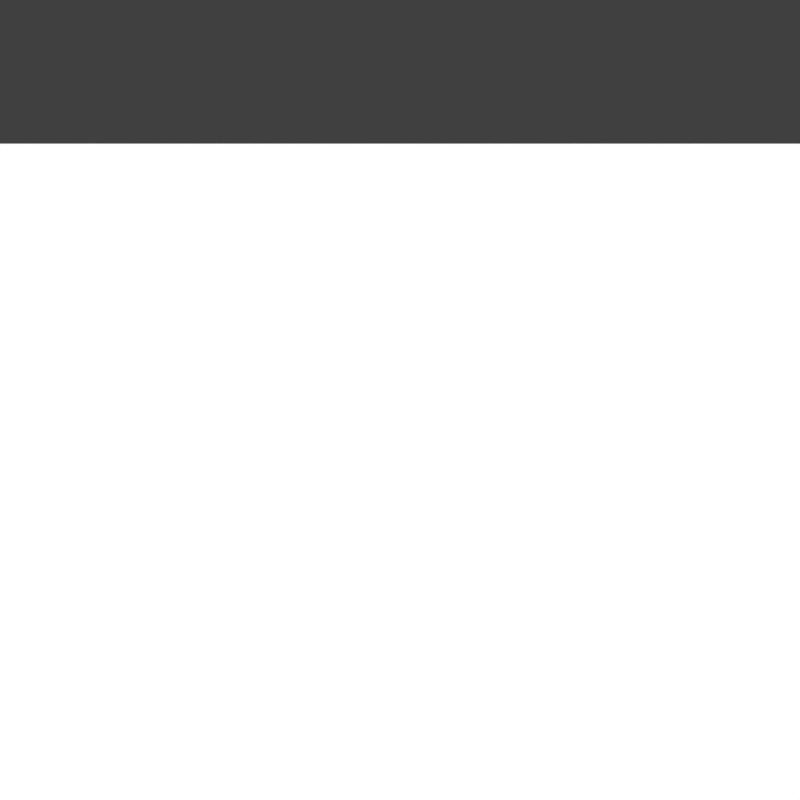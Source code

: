# Source: blank_scene.blend  (saved by Blender 2.79.0; exported with 4.5.12 LTS)
import bpy
from mathutils import Matrix  # noqa: F401  (used for matrix-valued properties, if any)

bpy.ops.wm.read_factory_settings(use_empty=True)
scene = bpy.context.scene
scene.name = 'Scene'

# ---- collections
col_collection_1 = bpy.data.collections.new('Collection 1'); scene.collection.children.link(col_collection_1)

# ---- materials (node trees are filled in below, after node groups)
mat_material_001 = bpy.data.materials.new('Material.001')
mat_material_001.alpha_threshold = 0.0
mat_material_001.roughness = 0.5

# ---- material node trees
mat_material_001.use_nodes = True; mat_material_001.node_tree.nodes.clear()
_N = mat_material_001.node_tree.nodes; _L = mat_material_001.node_tree.links
n0 = _N.new('ShaderNodeOutputMaterial'); n0.name = 'Material Output'; n0.location = (300, 300)
n1 = _N.new('ShaderNodeBsdfDiffuse'); n1.name = 'Diffuse BSDF'; n1.location = (10, 300)
n1.inputs[0].default_value = (1.0, 1.0, 1.0, 1.0)
_L.new(n1.outputs[0], n0.inputs[0])
n0.is_active_output = True

# ---- world
world_world = bpy.data.worlds.new('World'); scene.world = world_world
world_world.color = (0.05088, 0.05088, 0.05088)
world_world.use_sun_shadow = False
world_world.sun_shadow_jitter_overblur = 0.0
world_world.cycles.sampling_method = 'MANUAL'

# ---- cameras
cam_camera = bpy.data.cameras.new('Camera')
cam_camera.clip_end = 100.0
cam_camera.sensor_width = 32.0
cam_camera.sensor_height = 18.0
cam_camera.ortho_scale = 7.314
cam_camera.dof.focus_distance = 0.0

# ---- lights
light_sun = bpy.data.lights.new('Sun', 'SUN')
light_sun.transmission_factor = 0.0
light_sun.angle = 0.3948
light_sun.energy = 3.0
light_sun.shadow_buffer_clip_start = 0.5
light_sun.shadow_soft_size = 0.2
light_sun.shadow_cascade_max_distance = 1000.0

# ---- meshes
me_plane = bpy.data.meshes.new('Plane')
me_plane.from_pydata([(-1.0, -1.0, 0.0), (1.0, -1.0, 0.0), (-1.0, 1.0, 0.0), (1.0, 1.0, 0.0)], [], [(0, 1, 3, 2)])
me_plane.materials.append(mat_material_001)
me_plane.use_remesh_preserve_volume = False
me_plane.use_remesh_preserve_attributes = False
me_plane.use_mirror_vertex_groups = False
me_plane.update()

# ---- objects
ob_sun = bpy.data.objects.new('Sun', light_sun)
ob_plane = bpy.data.objects.new('Plane', me_plane)
ob_camera = bpy.data.objects.new('Camera', cam_camera)

# ---- transforms, parenting, visibility, modifiers, constraints
ob_sun.location = (0.0, 0.0, 1.5)
ob_sun.lineart.crease_threshold = 0.0
ob_plane.location = (0.0, 0.0, -2.0)
ob_plane.scale = (500.0, 500.0, 1.0)
ob_plane.lineart.crease_threshold = 0.0
ob_camera.location = (-0.4221, -2.28, 0.5088)
ob_camera.rotation_euler = (1.344, 1.792e-06, 6.104)
ob_camera.lock_rotations_4d = False
ob_camera.empty_display_type = 'ARROWS'
ob_camera.color = (0.0, 0.0, 0.0, 0.0)
ob_camera.display_type = 'WIRE'
ob_camera.lineart.crease_threshold = 0.0

# ---- collection membership
col_collection_1.objects.link(ob_sun)
col_collection_1.objects.link(ob_plane)
col_collection_1.objects.link(ob_camera)

# ---- scene / render settings (as saved in the file)
scene.camera = ob_camera
scene.frame_start = 0; scene.frame_end = 100; scene.frame_set(0)
scene.render.engine = 'CYCLES'
scene.render.image_settings.file_format = 'JPEG'
scene.render.image_settings.color_mode = 'RGB'
scene.render.resolution_x = 512
scene.render.resolution_y = 512
scene.render.dither_intensity = 0.0
scene.render.film_transparent = True
scene.cycles.use_denoising = False
scene.cycles.samples = 200
scene.cycles.sampling_pattern = 'TABULATED_SOBOL'
scene.cycles.use_adaptive_sampling = False
scene.cycles.use_light_tree = False
scene.cycles.blur_glossy = 0.0
scene.cycles.sample_clamp_indirect = 0.0
scene.view_settings.view_transform = 'Standard'
bpy.context.view_layer.update()
